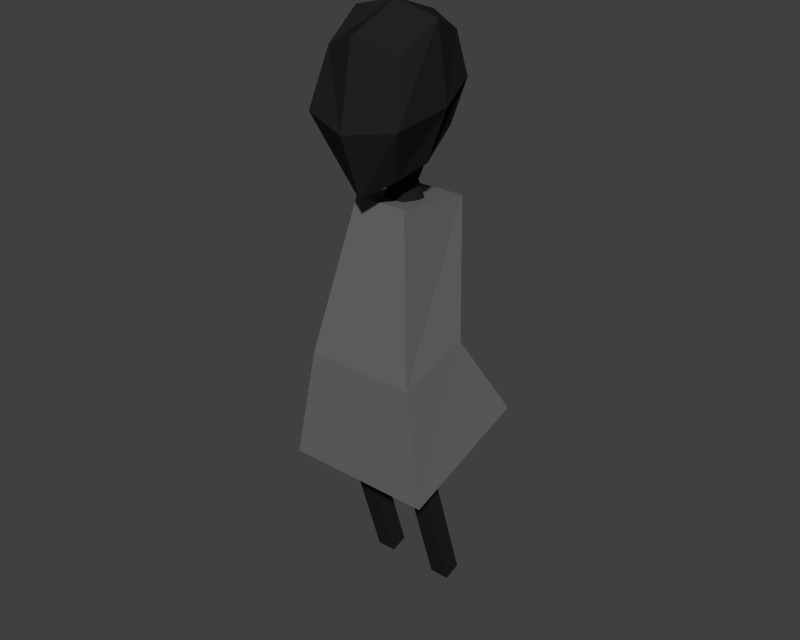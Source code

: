 # Source: ika.blend  (saved by Blender 2.74.0; exported with 4.5.12 LTS)
import bpy
from mathutils import Matrix  # noqa: F401  (used for matrix-valued properties, if any)

bpy.ops.wm.read_factory_settings(use_empty=True)
scene = bpy.context.scene
scene.name = 'Scene'

# ---- collections
col_collection_1 = bpy.data.collections.new('Collection 1'); scene.collection.children.link(col_collection_1)
col_collection_11 = bpy.data.collections.new('Collection 11'); scene.collection.children.link(col_collection_11)
col_collection_11.hide_render = True
col_collection_11.hide_viewport = True

# ---- materials (node trees are filled in below, after node groups)
mat_whisp = bpy.data.materials.new('whisp')
mat_whisp.alpha_threshold = 0.0
mat_whisp.roughness = 0.5
mat_material = bpy.data.materials.new('Material')
mat_material.alpha_threshold = 0.0
mat_material.roughness = 0.5

# ---- material node trees
mat_whisp.use_nodes = True; mat_whisp.node_tree.nodes.clear()
_N = mat_whisp.node_tree.nodes; _L = mat_whisp.node_tree.links
n0 = _N.new('ShaderNodeOutputMaterial'); n0.name = 'Material Output'; n0.location = (300, 300)
n1 = _N.new('ShaderNodeBsdfDiffuse'); n1.name = 'Diffuse BSDF'; n1.location = (10, 300)
n1.inputs[0].default_value = (0.01599, 0.01599, 0.01599, 1.0)
_L.new(n1.outputs[0], n0.inputs[0])
n0.is_active_output = True
mat_material.use_nodes = True; mat_material.node_tree.nodes.clear()
_N = mat_material.node_tree.nodes; _L = mat_material.node_tree.links
n0 = _N.new('ShaderNodeOutputMaterial'); n0.name = 'Material Output'; n0.location = (300, 300)
n1 = _N.new('ShaderNodeBsdfDiffuse'); n1.name = 'Diffuse BSDF'; n1.location = (10, 300)
n1.inputs[0].default_value = (0.1415, 0.1415, 0.1415, 1.0)
_L.new(n1.outputs[0], n0.inputs[0])
n0.is_active_output = True

# ---- world
world_world = bpy.data.worlds.new('World'); scene.world = world_world
world_world.color = (0.05088, 0.05088, 0.05088)
world_world.use_sun_shadow = False
world_world.sun_shadow_jitter_overblur = 0.0
world_world.cycles.sampling_method = 'MANUAL'
world_world.cycles.sample_map_resolution = 256

# ---- meshes
me_cube_006 = bpy.data.meshes.new('Cube.006')
me_cube_006.from_pydata([(0.0, 0.1775, -0.8507), (0.0, 0.4451, -0.9327), (0.0, 0.786, -0.302), (0.0, 0.5932, -1.399), (0.1933, 0.03493, -1.369), (0.1586, 0.1581, -0.3309), (0.2082, 0.5288, -1.399), (0.2501, 0.6276, -0.302), (0.0, 0.07081, -0.3309), (0.0, 0.03493, -1.369), (0.1109, 0.4147, -0.9233), (0.0739, 0.2079, -0.86), (0.0, 0.3113, -0.8917), (0.2044, 0.3929, -0.3164), (0.2489, 0.2818, -1.384), (0.0, 0.2818, -1.384), (0.1032, 0.3113, -0.8917), (0.0, 0.3929, -0.3164)], [], [(13, 17, 8, 5), (17, 12, 0, 8), (16, 11, 4, 14), (11, 0, 9, 4), (6, 3, 1, 10), (5, 8, 0, 11), (10, 1, 2, 7), (13, 5, 11, 16), (12, 15, 9, 0), (14, 15, 3, 6), (4, 9, 15, 14), (1, 3, 15, 12), (7, 13, 16, 10), (10, 16, 14, 6), (2, 1, 12, 17), (7, 2, 17, 13)])
me_cube_006.materials.append(mat_whisp)
me_cube_006.use_remesh_preserve_volume = False
me_cube_006.use_remesh_preserve_attributes = False
me_cube_006.use_mirror_vertex_groups = False
me_cube_006.update()
me_cube_005 = bpy.data.meshes.new('Cube.005')
me_cube_005.from_pydata([(0.3228, -0.209, -0.741), (0.4418, -0.2904, 0.5074), (0.3771, 0.5887, -0.3392), (0.388, 0.643, 0.6105), (0.4384, 0.7717, 0.1248), (0.5658, -0.468, -0.1304), (0.5112, 0.1899, 0.8044), (0.4026, 0.1844, -0.6296), (0.5843, 0.255, -0.0435), (0.0, 0.7662, 0.7389), (0.0, 0.7121, -0.5059), (0.0, -0.4571, 0.674), (0.0, -0.3757, -0.9511), (0.0, -0.631, -0.2281), (0.0, 0.8967, 0.1248), (0.0, 0.1899, 0.9294), (0.0, 0.1844, -0.8067)], [], [(14, 4, 2, 10), (8, 5, 0, 7), (16, 10, 2, 7), (6, 1, 5, 8), (9, 3, 4, 14), (3, 6, 8, 4), (12, 16, 7, 0), (4, 8, 7, 2), (1, 6, 15, 11), (1, 11, 13, 5), (6, 3, 9, 15), (5, 13, 12, 0)])
me_cube_005.materials.append(mat_whisp)
me_cube_005.use_remesh_preserve_volume = False
me_cube_005.use_remesh_preserve_attributes = False
me_cube_005.use_mirror_vertex_groups = False
me_cube_005.update()
me_cube_004 = bpy.data.meshes.new('Cube.004')
me_cube_004.from_pydata([(0.3016, 0.2429, -0.04777), (0.3016, -0.3602, 1.927), (0.3016, 0.4511, 0.01804), (0.3016, -0.1519, 1.993), (0.54, 0.2429, -0.04777), (0.54, -0.3602, 1.927), (0.54, 0.4511, 0.01804), (0.54, -0.1519, 1.993)], [], [(1, 3, 2, 0), (3, 7, 6, 2), (7, 5, 4, 6), (5, 1, 0, 4), (0, 2, 6, 4), (5, 7, 3, 1)])
me_cube_004.materials.append(mat_whisp)
me_cube_004.use_remesh_preserve_volume = False
me_cube_004.use_remesh_preserve_attributes = False
me_cube_004.use_mirror_vertex_groups = False
me_cube_004.update()
me_cube_003 = bpy.data.meshes.new('Cube.003')
me_cube_003.from_pydata([(-0.8927, -0.7524, 1.714), (-0.3164, -0.3164, 4.868), (-0.8927, 0.8593, 2.235), (-0.3164, 0.6504, 4.748), (0.8927, -0.7524, 1.714), (0.3164, -0.3164, 4.868), (0.8927, 0.8593, 2.235), (0.3164, 0.6504, 4.748), (-0.6553, -0.6866, 3.061), (-0.6553, 0.2317, 3.269), (0.6553, 0.2317, 3.269), (0.6553, -0.6866, 3.061)], [], [(8, 9, 2, 0), (9, 10, 6, 2), (10, 11, 4, 6), (11, 8, 0, 4), (0, 2, 6, 4), (5, 7, 3, 1), (5, 1, 8, 11), (7, 5, 11, 10), (3, 7, 10, 9), (1, 3, 9, 8)])
me_cube_003.materials.append(mat_material)
me_cube_003.use_remesh_preserve_volume = False
me_cube_003.use_remesh_preserve_attributes = False
me_cube_003.use_mirror_vertex_groups = False
me_cube_003.update()
me_cube_001 = bpy.data.meshes.new('Cube.001')
me_cube_001.from_pydata([(-1.0, -1.0, 0.0), (-1.0, -1.0, 2.0), (-1.0, 1.0, 0.0), (-1.0, 1.0, 2.0), (1.0, -1.0, 0.0), (1.0, -1.0, 2.0), (1.0, 1.0, 0.0), (1.0, 1.0, 2.0)], [], [(1, 3, 2, 0), (3, 7, 6, 2), (7, 5, 4, 6), (5, 1, 0, 4), (0, 2, 6, 4), (5, 7, 3, 1)])
me_cube_001.use_remesh_preserve_volume = False
me_cube_001.use_remesh_preserve_attributes = False
me_cube_001.use_mirror_vertex_groups = False
me_cube_001.update()

# ---- objects
ob_neck = bpy.data.objects.new('neck', me_cube_006)
ob_head = bpy.data.objects.new('head', me_cube_005)
ob_legs = bpy.data.objects.new('legs', me_cube_004)
ob_dress = bpy.data.objects.new('dress', me_cube_003)
ob_area = bpy.data.objects.new('area', me_cube_001)

# ---- transforms, parenting, visibility, modifiers, constraints
ob_neck.location = (0.0, -0.2483, 5.936)
ob_neck.lineart.crease_threshold = 0.0
_m = ob_neck.modifiers.new('Mirror', 'MIRROR')
_m.use_clip = True
ob_head.location = (0.0, -0.2483, 5.936)
ob_head.lineart.crease_threshold = 0.0
_m = ob_head.modifiers.new('Mirror', 'MIRROR')
_m.use_clip = True
ob_legs.location = (0.0, 0.0, 0.0)
ob_legs.lineart.crease_threshold = 0.0
_m = ob_legs.modifiers.new('Mirror', 'MIRROR')
ob_dress.location = (0.0, 0.0, 0.0)
ob_dress.lineart.crease_threshold = 0.0
ob_area.location = (-0.01576, 0.0, 0.0)
ob_area.scale = (1.0, 1.0, 3.5)
ob_area.display_type = 'WIRE'
ob_area.lineart.crease_threshold = 0.0

# ---- collection membership
col_collection_1.objects.link(ob_neck)
col_collection_1.objects.link(ob_head)
col_collection_1.objects.link(ob_legs)
col_collection_1.objects.link(ob_dress)
col_collection_11.objects.link(ob_area)

# ---- scene / render settings (as saved in the file)
scene.frame_start = 1; scene.frame_end = 250; scene.frame_set(1)
scene.render.engine = 'CYCLES'
scene.render.image_settings.compression = 90
scene.render.resolution_x = 1280
scene.render.resolution_y = 1024
scene.render.dither_intensity = 0.0
scene.cycles.use_denoising = False
scene.cycles.samples = 300
scene.cycles.sampling_pattern = 'TABULATED_SOBOL'
scene.cycles.light_sampling_threshold = 0.0
scene.cycles.use_adaptive_sampling = False
scene.cycles.use_light_tree = False
scene.cycles.blur_glossy = 10.0
scene.cycles.volume_bounces = 1
scene.cycles.pixel_filter_type = 'GAUSSIAN'
scene.cycles.sample_clamp_indirect = 0.0
scene.cycles.bake_type = 'AO'
scene.view_settings.view_transform = 'Standard'
scene.unit_settings.scale_length = 0.001
bpy.context.view_layer.update()

# ---- added for rendering (the .blend has no active camera and no usable light): camera, sun
cam_auto = bpy.data.cameras.new('AutoCamera')
cam_auto.lens = 50.0
cam_auto.sensor_width = 36.0
cam_auto.clip_end = 1000.0
ob_auto_camera = bpy.data.objects.new('AutoCamera', cam_auto)
scene.collection.objects.link(ob_auto_camera)
ob_auto_camera.location = (6.91097, -8.29316, 8.93764)
ob_auto_camera.rotation_euler = (1.09748, -7.21219e-08, 0.694738)
scene.camera = ob_auto_camera
light_auto_sun = bpy.data.lights.new('AutoSun', 'SUN')
light_auto_sun.energy = 3.0
light_auto_sun.angle = 0.0523599
ob_auto_sun = bpy.data.objects.new('AutoSun', light_auto_sun)
scene.collection.objects.link(ob_auto_sun)
ob_auto_sun.rotation_euler = (0.872665, 0.174533, 0.523599)
bpy.context.view_layer.update()
